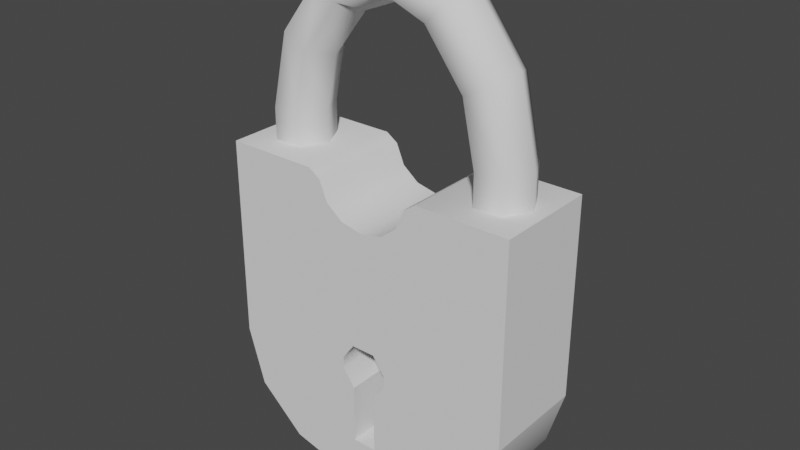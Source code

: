 # Source: Slot.blend  (saved by Blender 3.2.14; exported with 4.5.12 LTS)
import bpy
from mathutils import Matrix  # noqa: F401  (used for matrix-valued properties, if any)

bpy.ops.wm.read_factory_settings(use_empty=True)
scene = bpy.context.scene
scene.name = 'Scene'

# ---- collections
col_collection = bpy.data.collections.new('Collection'); scene.collection.children.link(col_collection)

# ---- node groups
ng_auto_smooth = bpy.data.node_groups.new('Auto Smooth', 'GeometryNodeTree')
_s = ng_auto_smooth.interface.new_socket(name='Geometry', in_out='OUTPUT', socket_type='NodeSocketGeometry')
_s = ng_auto_smooth.interface.new_socket(name='Geometry', in_out='INPUT', socket_type='NodeSocketGeometry')
_s = ng_auto_smooth.interface.new_socket(name='Angle', in_out='INPUT', socket_type='NodeSocketFloat')
_s.subtype = 'ANGLE'
_s.min_value = 0.0
_s.max_value = 3.142
ng_auto_smooth.is_modifier = True
_N = ng_auto_smooth.nodes; _L = ng_auto_smooth.links
n0 = _N.new('NodeGroupOutput'); n0.name = 'Group Output'; n0.location = (480, -100)
n1 = _N.new('NodeGroupInput'); n1.name = 'Group Input'; n1.location = (-420, -300)
n2 = _N.new('NodeGroupInput'); n2.name = 'Group Input.001'; n2.location = (-60, -100)
n3 = _N.new('GeometryNodeSetShadeSmooth'); n3.name = 'Set Shade Smooth'; n3.location = (120, -100)
n3.domain = 'EDGE'
n4 = _N.new('GeometryNodeSetShadeSmooth'); n4.name = 'Set Shade Smooth.001'; n4.location = (300, -100)
n5 = _N.new('GeometryNodeInputMeshEdgeAngle'); n5.name = 'Edge Angle'; n5.location = (-420, -220)
n6 = _N.new('GeometryNodeInputEdgeSmooth'); n6.name = 'Is Edge Smooth'; n6.location = (-60, -160)
n7 = _N.new('GeometryNodeInputShadeSmooth'); n7.name = 'Is Face Smooth'; n7.location = (-240, -340)
n8 = _N.new('FunctionNodeBooleanMath'); n8.name = 'Boolean Math'; n8.location = (-60, -220)
n9 = _N.new('FunctionNodeCompare'); n9.name = 'Compare'; n9.location = (-240, -180)
n9.operation = 'LESS_EQUAL'
_L.new(n5.outputs[0], n9.inputs[0])
_L.new(n4.outputs[0], n0.inputs[0])
_L.new(n1.outputs[1], n9.inputs[1])
_L.new(n9.outputs[0], n8.inputs[0])
_L.new(n7.outputs[0], n8.inputs[1])
_L.new(n2.outputs[0], n3.inputs[0])
_L.new(n6.outputs[0], n3.inputs[1])
_L.new(n3.outputs[0], n4.inputs[0])
_L.new(n8.outputs[0], n3.inputs[2])
n0.is_active_output = True

# ---- world
world_world = bpy.data.worlds.new('World'); scene.world = world_world
world_world.use_nodes = True; world_world.node_tree.nodes.clear()
_N = world_world.node_tree.nodes; _L = world_world.node_tree.links
n0 = _N.new('ShaderNodeOutputWorld'); n0.name = 'World Output'; n0.location = (300, 300)
n1 = _N.new('ShaderNodeBackground'); n1.name = 'Background'; n1.location = (10, 300)
n1.inputs[0].default_value = (0.05088, 0.05088, 0.05088, 1.0)
_L.new(n1.outputs[0], n0.inputs[0])
n0.is_active_output = True
world_world.color = (0.05088, 0.05088, 0.05088)
world_world.use_sun_shadow = False
world_world.sun_shadow_jitter_overblur = 0.0

# ---- meshes
me_cube_001 = bpy.data.meshes.new('Cube.001')
me_cube_001.from_pydata([(-0.05219, -0.01798, -0.05041), (-0.05219, 0.01798, -0.05041), (0.05219, -0.01798, -0.05041), (0.05219, 0.01798, -0.05041), (0.00415, -0.01798, -0.1071), (0.00415, -0.01798, -0.123), (0.00415, -0.01798, -0.1437), (-0.00415, -0.01798, -0.1071), (-0.00415, -0.01798, -0.123), (-0.00415, -0.01798, -0.1437), (0.00415, 0.005627, -0.1071), (0.00415, 0.005627, -0.123), (0.00415, 0.005627, -0.1437), (-0.00415, 0.005627, -0.1071), (-0.00415, 0.005627, -0.123), (-0.00415, 0.005627, -0.1437), (0.008301, -0.01798, -0.113), (0.008301, -0.01798, -0.1171), (-0.008301, -0.01798, -0.113), (-0.008301, -0.01798, -0.1171), (0.008301, 0.005627, -0.113), (0.00415, 0.005627, -0.123), (0.008301, 0.005627, -0.1171), (-0.008301, 0.005627, -0.113), (-0.008301, 0.005627, -0.1171), (-0.00415, 0.005627, -0.123), (-0.05219, 0.01798, -0.1201), (-0.05219, -0.01798, -0.1201), (0.05219, -0.01798, -0.1199), (0.05219, 0.01798, -0.1199), (0.04793, 7.492e-10, -0.03968), (0.04314, -0.008907, -0.03968), (0.03355, -0.008907, -0.03968), (0.02876, 7.492e-10, -0.03968), (0.03355, 0.008907, -0.03968), (0.04314, 0.008907, -0.03968), (0.04151, 0.0, -0.01157), (0.03736, -0.008907, -0.01397), (0.02906, -0.008907, -0.01876), (0.02491, 0.0, -0.02116), (0.02906, 0.008907, -0.01876), (0.03736, 0.008907, -0.01397), (0.02588, 1.571e-10, 0.008863), (0.02253, -0.008907, 0.005437), (0.01582, -0.008907, -0.001414), (0.01247, -1.571e-10, -0.00484), (0.01582, 0.008907, -0.001414), (0.02253, 0.008907, 0.005437), (1.448e-09, 0.0, 0.01917), (1.086e-09, -0.008907, 0.01438), (3.619e-10, -0.008907, 0.004793), (0.0, 0.0, 0.0), (3.619e-10, 0.008907, 0.004793), (1.086e-09, 0.008907, 0.01438), (-0.02551, 1.2e-10, 0.009206), (-0.02234, -0.008907, 0.005609), (-0.01601, -0.008907, -0.001586), (-0.01284, -1.2e-10, -0.005183), (-0.01601, 0.008907, -0.001586), (-0.02234, 0.008907, 0.005609), (-0.04151, 0.0, -0.01157), (-0.03736, -0.008907, -0.01397), (-0.02906, -0.008907, -0.01876), (-0.02491, 0.0, -0.02116), (-0.02906, 0.008907, -0.01876), (-0.03736, 0.008907, -0.01397), (-0.04793, 7.492e-10, -0.03968), (-0.04314, -0.008907, -0.03968), (-0.03355, -0.008907, -0.03968), (-0.02876, 7.492e-10, -0.03968), (-0.03355, 0.008907, -0.03968), (-0.04314, 0.008907, -0.03968), (0.04793, 7.492e-10, -0.1046), (0.04314, -0.008907, -0.1046), (0.03355, -0.008907, -0.1046), (0.02876, 7.492e-10, -0.1046), (0.03355, 0.008907, -0.1046), (0.04314, 0.008907, -0.1046), (-0.04793, 7.492e-10, -0.05532), (-0.04314, -0.008907, -0.05532), (-0.03355, -0.008907, -0.05532), (-0.02876, 7.492e-10, -0.05532), (-0.03355, 0.008907, -0.05532), (-0.04314, 0.008907, -0.05532), (-3.26e-09, -0.01798, -0.06621), (0.01342, -0.01798, -0.05999), (0.007666, -0.01798, -0.06454), (-0.007666, -0.01798, -0.06454), (-0.01342, -0.01798, -0.05999), (-4.191e-09, 0.01798, -0.06621), (-0.01342, 0.01798, -0.05999), (-0.007666, 0.01798, -0.06454), (0.007666, 0.01798, -0.06454), (0.01342, 0.01798, -0.05999), (0.02036, -0.01798, -0.05041), (0.01626, -0.01798, -0.05315), (-0.01626, -0.01798, -0.05315), (-0.02036, -0.01798, -0.05041), (-0.02036, 0.01798, -0.05041), (-0.01626, 0.01798, -0.05315), (0.01626, 0.01798, -0.05315), (0.02036, 0.01798, -0.05041), (-0.008012, -0.01798, -0.1596), (-0.04627, -0.01798, -0.1398), (-0.0301, -0.01798, -0.1543), (-0.008012, 0.01798, -0.1596), (-0.05219, 0.01798, -0.1201), (-0.0301, 0.01798, -0.1543), (-0.04627, 0.01798, -0.1398), (0.008012, -0.01798, -0.1596), (0.0301, -0.01798, -0.1543), (0.04627, -0.01798, -0.1398), (0.05219, 0.01798, -0.1199), (0.008012, 0.01798, -0.1596), (0.04627, 0.01798, -0.1398), (0.0301, 0.01798, -0.1543)], [], [(18, 19, 24, 23), (99, 96, 88, 90), (97, 98, 1, 0), (112, 29, 28), (5, 11, 12, 6), (8, 14, 25), (5, 21, 11), (29, 3, 2, 28), (27, 0, 1, 26), (8, 9, 15, 14), (17, 16, 20, 22), (20, 10, 11, 21, 22), (13, 23, 24, 25, 14), (17, 22, 21, 5), (20, 16, 4, 10), (24, 19, 8, 25), (18, 23, 13, 7), (27, 26, 106), (30, 36, 37, 31), (31, 37, 38, 32), (32, 38, 39, 33), (33, 39, 40, 34), (34, 40, 41, 35), (35, 41, 36, 30), (36, 42, 43, 37), (37, 43, 44, 38), (38, 44, 45, 39), (39, 45, 46, 40), (40, 46, 47, 41), (41, 47, 42, 36), (42, 48, 49, 43), (43, 49, 50, 44), (44, 50, 51, 45), (45, 51, 52, 46), (46, 52, 53, 47), (47, 53, 48, 42), (48, 54, 55, 49), (49, 55, 56, 50), (50, 56, 57, 51), (51, 57, 58, 52), (52, 58, 59, 53), (53, 59, 54, 48), (54, 60, 61, 55), (55, 61, 62, 56), (56, 62, 63, 57), (57, 63, 64, 58), (58, 64, 65, 59), (59, 65, 60, 54), (60, 66, 67, 61), (61, 67, 68, 62), (62, 68, 69, 63), (63, 69, 70, 64), (64, 70, 71, 65), (65, 71, 66, 60), (34, 35, 77, 76), (33, 34, 76, 75), (30, 31, 73, 72), (32, 33, 75, 74), (35, 30, 72, 77), (31, 32, 74, 73), (66, 71, 83, 78), (70, 69, 81, 82), (71, 70, 82, 83), (68, 67, 79, 80), (69, 68, 80, 81), (67, 66, 78, 79), (9, 6, 12, 15), (14, 11, 10, 13), (11, 14, 15, 12), (4, 7, 13, 10), (93, 85, 95, 100), (89, 84, 86, 92), (92, 86, 85, 93), (90, 88, 87, 91), (91, 87, 84, 89), (100, 95, 94, 101), (98, 97, 96, 99), (2, 3, 101, 94), (105, 102, 104, 107), (107, 104, 103, 108), (108, 103, 27, 106), (109, 113, 115, 110), (110, 115, 114, 111), (111, 114, 112, 28), (105, 113, 109, 102), (112, 100, 101, 3, 29), (105, 89, 113), (107, 91, 89, 105), (108, 90, 91, 107), (106, 99, 90, 108), (26, 1, 98, 99, 106), (113, 89, 92, 115), (115, 92, 93, 114), (114, 93, 100, 112), (9, 102, 109, 6), (9, 8, 104, 102), (5, 6, 109, 110), (17, 5, 110, 111), (8, 19, 103, 104), (19, 18, 27, 103), (16, 17, 111, 28), (16, 28, 2, 4), (0, 27, 18, 7), (7, 84, 87), (2, 94, 95, 85), (7, 4, 84), (84, 4, 86), (0, 7, 87, 88), (97, 0, 88, 96), (4, 2, 85, 86)])
me_cube_001.polygons.foreach_set('use_smooth', [True] * 110)
_uv = me_cube_001.uv_layers.new(name='UVMap')
_uv.uv.foreach_set('vector', [0.997, 0.1194, 0.9968, 0.134, 0.9114, 0.1327, 0.9116, 0.1181, 0.7755, 0.5953, 0.6452, 0.5953, 0.6452, 0.5684, 0.7755, 0.5684, 0.6452, 0.6131, 0.7755, 0.6131, 0.7755, 0.7285, 0.6452, 0.7285, 0.91, 0.9424, 0.9099, 0.9446, 0.7797, 0.9424, 0.9966, 0.3403, 0.9112, 0.3405, 0.9111, 0.2654, 0.9965, 0.2652, 0.9964, 0.1601, 0.9109, 0.1602, 0.911, 0.1588, 0.9966, 0.3403, 0.9112, 0.3419, 0.9112, 0.3405, 0.7755, 0.0464, 0.7755, 0.2984, 0.6452, 0.2984, 0.6452, 0.0464, 0.6452, 0.9808, 0.6452, 0.7285, 0.7755, 0.7285, 0.7755, 0.9808, 0.9964, 0.1601, 0.9965, 0.2352, 0.9111, 0.2353, 0.9109, 0.1602, 0.9971, 0.3664, 0.9974, 0.381, 0.912, 0.3826, 0.9117, 0.368, 0.8914, 0.04663, 0.9125, 0.06198, 0.8552, 0.06107, 0.855, 0.06068, 0.8768, 0.0464, 0.912, 0.092, 0.8907, 0.107, 0.8761, 0.1071, 0.8548, 0.09208, 0.8548, 0.09108, 0.9971, 0.3664, 0.9117, 0.368, 0.9112, 0.3419, 0.9966, 0.3403, 0.912, 0.3826, 0.9974, 0.381, 0.9979, 0.4071, 0.9125, 0.4087, 0.9114, 0.1327, 0.9968, 0.134, 0.9964, 0.1601, 0.911, 0.1588, 0.997, 0.1194, 0.9116, 0.1181, 0.912, 0.092, 0.9974, 0.09336, 0.6452, 0.9808, 0.7755, 0.9808, 0.7755, 0.9831, 0.1242, 0.5718, 0.1256, 0.4753, 0.1594, 0.4768, 0.1618, 0.5697, 0.1618, 0.5697, 0.1594, 0.4768, 0.1942, 0.4784, 0.1978, 0.5641, 0.1978, 0.5641, 0.1942, 0.4784, 0.2364, 0.4784, 0.239, 0.5603, 0.01047, 0.5575, 0.01478, 0.4758, 0.057, 0.4768, 0.05134, 0.5621, 0.05134, 0.5621, 0.057, 0.4768, 0.0917, 0.476, 0.08689, 0.5686, 0.08689, 0.5686, 0.0917, 0.476, 0.1256, 0.4753, 0.1242, 0.5718, 0.1256, 0.4753, 0.1264, 0.3995, 0.1579, 0.3979, 0.1594, 0.4768, 0.1594, 0.4768, 0.1579, 0.3979, 0.1927, 0.3919, 0.1942, 0.4784, 0.1942, 0.4784, 0.1927, 0.3919, 0.2347, 0.386, 0.2364, 0.4784, 0.01478, 0.4758, 0.01858, 0.3836, 0.06039, 0.3904, 0.057, 0.4768, 0.057, 0.4768, 0.06039, 0.3904, 0.09501, 0.3972, 0.0917, 0.476, 0.0917, 0.476, 0.09501, 0.3972, 0.1264, 0.3995, 0.1256, 0.4753, 0.1264, 0.3995, 0.1273, 0.326, 0.1548, 0.3253, 0.1579, 0.3979, 0.1579, 0.3979, 0.1548, 0.3253, 0.1855, 0.3264, 0.1927, 0.3919, 0.1927, 0.3919, 0.1855, 0.3264, 0.2265, 0.3253, 0.2347, 0.386, 0.01858, 0.3836, 0.02812, 0.3231, 0.06905, 0.3251, 0.06039, 0.3904, 0.06039, 0.3904, 0.06905, 0.3251, 0.09981, 0.3247, 0.09501, 0.3972, 0.09501, 0.3972, 0.09981, 0.3247, 0.1273, 0.326, 0.1264, 0.3995, 0.1273, 0.326, 0.128, 0.2573, 0.1563, 0.2583, 0.1548, 0.3253, 0.1548, 0.3253, 0.1563, 0.2583, 0.1862, 0.2631, 0.1855, 0.3264, 0.1855, 0.3264, 0.1862, 0.2631, 0.2249, 0.2662, 0.2265, 0.3253, 0.02812, 0.3231, 0.03105, 0.2641, 0.06977, 0.2619, 0.06905, 0.3251, 0.06905, 0.3251, 0.06977, 0.2619, 0.09971, 0.2577, 0.09981, 0.3247, 0.09981, 0.3247, 0.09971, 0.2577, 0.128, 0.2573, 0.1273, 0.326, 0.128, 0.2573, 0.1287, 0.1881, 0.1588, 0.1874, 0.1563, 0.2583, 0.1563, 0.2583, 0.1588, 0.1874, 0.1894, 0.1867, 0.1862, 0.2631, 0.1862, 0.2631, 0.1894, 0.1867, 0.2267, 0.1876, 0.2249, 0.2662, 0.03105, 0.2641, 0.03101, 0.1856, 0.06811, 0.1855, 0.06977, 0.2619, 0.06977, 0.2619, 0.06811, 0.1855, 0.09866, 0.1868, 0.09971, 0.2577, 0.09971, 0.2577, 0.09866, 0.1868, 0.1287, 0.1881, 0.128, 0.2573, 0.1287, 0.1881, 0.1294, 0.1009, 0.163, 0.1037, 0.1588, 0.1874, 0.1588, 0.1874, 0.163, 0.1037, 0.1952, 0.1104, 0.1894, 0.1867, 0.1894, 0.1867, 0.1952, 0.1104, 0.2325, 0.1165, 0.2267, 0.1876, 0.03101, 0.1856, 0.02677, 0.1149, 0.06355, 0.1094, 0.06811, 0.1855, 0.06811, 0.1855, 0.06355, 0.1094, 0.09575, 0.1033, 0.09866, 0.1868, 0.09866, 0.1868, 0.09575, 0.1033, 0.1294, 0.1009, 0.1287, 0.1881, 0.05134, 0.5621, 0.08689, 0.5686, 0.08092, 0.8203, 0.04202, 0.8193, 0.01047, 0.5575, 0.05134, 0.5621, 0.04202, 0.8193, 0.002102, 0.8181, 0.1242, 0.5718, 0.1618, 0.5697, 0.1634, 0.8207, 0.1225, 0.8208, 0.1978, 0.5641, 0.239, 0.5603, 0.2415, 0.82, 0.201, 0.8204, 0.08689, 0.5686, 0.1242, 0.5718, 0.1225, 0.8208, 0.08092, 0.8203, 0.1618, 0.5697, 0.1978, 0.5641, 0.201, 0.8204, 0.1634, 0.8207, 0.1294, 0.1009, 0.09575, 0.1033, 0.09069, 0.04894, 0.1287, 0.0464, 0.06355, 0.1094, 0.02677, 0.1149, 0.01947, 0.05793, 0.05632, 0.05321, 0.09575, 0.1033, 0.06355, 0.1094, 0.05632, 0.05321, 0.09069, 0.04894, 0.1952, 0.1104, 0.163, 0.1037, 0.1675, 0.04776, 0.2038, 0.05217, 0.2325, 0.1165, 0.1952, 0.1104, 0.2038, 0.05217, 0.2415, 0.05786, 0.163, 0.1037, 0.1294, 0.1009, 0.1287, 0.0464, 0.1675, 0.04776, 0.9965, 0.2352, 0.9965, 0.2652, 0.9111, 0.2654, 0.9111, 0.2353, 0.8548, 0.09108, 0.8552, 0.06107, 0.9125, 0.06198, 0.912, 0.092, 0.8552, 0.06107, 0.8548, 0.09108, 0.7797, 0.08989, 0.7802, 0.05987, 0.9979, 0.06334, 0.9974, 0.09336, 0.912, 0.092, 0.9125, 0.06198, 0.7755, 0.4584, 0.6452, 0.4584, 0.6452, 0.4315, 0.7755, 0.4315, 0.7755, 0.5134, 0.6452, 0.5134, 0.6452, 0.485, 0.7755, 0.485, 0.7755, 0.485, 0.6452, 0.485, 0.6452, 0.4584, 0.7755, 0.4584, 0.7755, 0.5684, 0.6452, 0.5684, 0.6452, 0.5418, 0.7755, 0.5418, 0.7755, 0.5418, 0.6452, 0.5418, 0.6452, 0.5134, 0.7755, 0.5134, 0.7755, 0.4315, 0.6452, 0.4315, 0.6452, 0.4137, 0.7755, 0.4137, 0.7755, 0.6131, 0.6452, 0.6131, 0.6452, 0.5953, 0.7755, 0.5953, 0.6452, 0.2984, 0.7755, 0.2984, 0.7755, 0.4137, 0.6452, 0.4137, 0.91, 0.6485, 0.7797, 0.6485, 0.7797, 0.5662, 0.91, 0.5662, 0.91, 0.5662, 0.7797, 0.5662, 0.7797, 0.4876, 0.91, 0.4876, 0.91, 0.4876, 0.7797, 0.4876, 0.7797, 0.4129, 0.91, 0.4129, 0.7797, 0.7065, 0.91, 0.7065, 0.91, 0.7888, 0.7797, 0.7888, 0.7797, 0.7888, 0.91, 0.7888, 0.91, 0.8675, 0.7797, 0.8675, 0.7797, 0.8675, 0.91, 0.8675, 0.91, 0.9424, 0.7797, 0.9424, 0.91, 0.6485, 0.91, 0.7065, 0.7797, 0.7065, 0.7797, 0.6485, 0.3877, 0.4275, 0.6296, 0.2993, 0.6396, 0.3139, 0.641, 0.4288, 0.39, 0.4317, 0.246, 0.2094, 0.5828, 0.2403, 0.2457, 0.2672, 0.2656, 0.1298, 0.589, 0.2127, 0.5828, 0.2403, 0.246, 0.2094, 0.3182, 0.07171, 0.6055, 0.192, 0.589, 0.2127, 0.2656, 0.1298, 0.3896, 0.05078, 0.6303, 0.1819, 0.6055, 0.192, 0.3182, 0.07171, 0.3897, 0.0464, 0.641, 0.05229, 0.6403, 0.1672, 0.6303, 0.1819, 0.3896, 0.05078, 0.2457, 0.2672, 0.5828, 0.2403, 0.5887, 0.268, 0.2644, 0.347, 0.2644, 0.347, 0.5887, 0.268, 0.605, 0.2889, 0.3164, 0.4057, 0.3164, 0.4057, 0.605, 0.2889, 0.6296, 0.2993, 0.3877, 0.4275, 0.4199, 0.4933, 0.4059, 0.4359, 0.464, 0.4359, 0.45, 0.4933, 0.4199, 0.4933, 0.4199, 0.5686, 0.3258, 0.4551, 0.4059, 0.4359, 0.45, 0.5686, 0.45, 0.4933, 0.464, 0.4359, 0.544, 0.4552, 0.465, 0.59, 0.45, 0.5686, 0.544, 0.4552, 0.6027, 0.5078, 0.4199, 0.5686, 0.4048, 0.59, 0.2671, 0.5076, 0.3258, 0.4551, 0.4048, 0.59, 0.4048, 0.6046, 0.2457, 0.5792, 0.2671, 0.5076, 0.465, 0.6046, 0.465, 0.59, 0.6027, 0.5078, 0.6241, 0.5796, 0.465, 0.6046, 0.6241, 0.5796, 0.6241, 0.8317, 0.45, 0.626, 0.2457, 0.8317, 0.2457, 0.5792, 0.4048, 0.6046, 0.4199, 0.626, 0.4199, 0.626, 0.4349, 0.7744, 0.4071, 0.7805, 0.6241, 0.8317, 0.5087, 0.8317, 0.4939, 0.8218, 0.4836, 0.797, 0.4199, 0.626, 0.45, 0.626, 0.4349, 0.7744, 0.4349, 0.7744, 0.45, 0.626, 0.4627, 0.7805, 0.2457, 0.8317, 0.4199, 0.626, 0.4071, 0.7805, 0.3863, 0.797, 0.3611, 0.8317, 0.2457, 0.8317, 0.3863, 0.797, 0.3759, 0.8218, 0.45, 0.626, 0.6241, 0.8317, 0.4836, 0.797, 0.4627, 0.7805])
me_cube_001.update()

# ---- objects
ob_slot = bpy.data.objects.new('Slot', me_cube_001)

# ---- transforms, parenting, visibility, modifiers, constraints
ob_slot.location = (2.122e-09, -6.545e-12, 0.0)
_m = ob_slot.modifiers.new('Auto Smooth', 'NODES')
_m.node_group = ng_auto_smooth
_gi = [s.identifier for s in ng_auto_smooth.interface.items_tree if s.item_type == 'SOCKET' and s.in_out == 'INPUT']
_m[_gi[1]] = 1.309  # Angle

# ---- collection membership
col_collection.objects.link(ob_slot)

# ---- scene / render settings (as saved in the file)
scene.frame_start = 1; scene.frame_end = 250; scene.frame_set(1)
scene.render.engine = 'BLENDER_EEVEE_NEXT'
scene.cycles.sampling_pattern = 'TABULATED_SOBOL'
scene.cycles.use_light_tree = False
scene.view_settings.view_transform = 'Filmic'
bpy.context.view_layer.update()

# ---- added for rendering (the .blend has no active camera and no usable light): camera, sun
cam_auto = bpy.data.cameras.new('AutoCamera')
cam_auto.lens = 50.0
cam_auto.sensor_width = 36.0
cam_auto.clip_end = 1000.0
ob_auto_camera = bpy.data.objects.new('AutoCamera', cam_auto)
scene.collection.objects.link(ob_auto_camera)
ob_auto_camera.location = (0.194378, -0.233254, 0.0853051)
ob_auto_camera.rotation_euler = (1.09748, -7.21219e-08, 0.694738)
scene.camera = ob_auto_camera
light_auto_sun = bpy.data.lights.new('AutoSun', 'SUN')
light_auto_sun.energy = 3.0
light_auto_sun.angle = 0.0523599
ob_auto_sun = bpy.data.objects.new('AutoSun', light_auto_sun)
scene.collection.objects.link(ob_auto_sun)
ob_auto_sun.rotation_euler = (0.872665, 0.174533, 0.523599)
bpy.context.view_layer.update()
